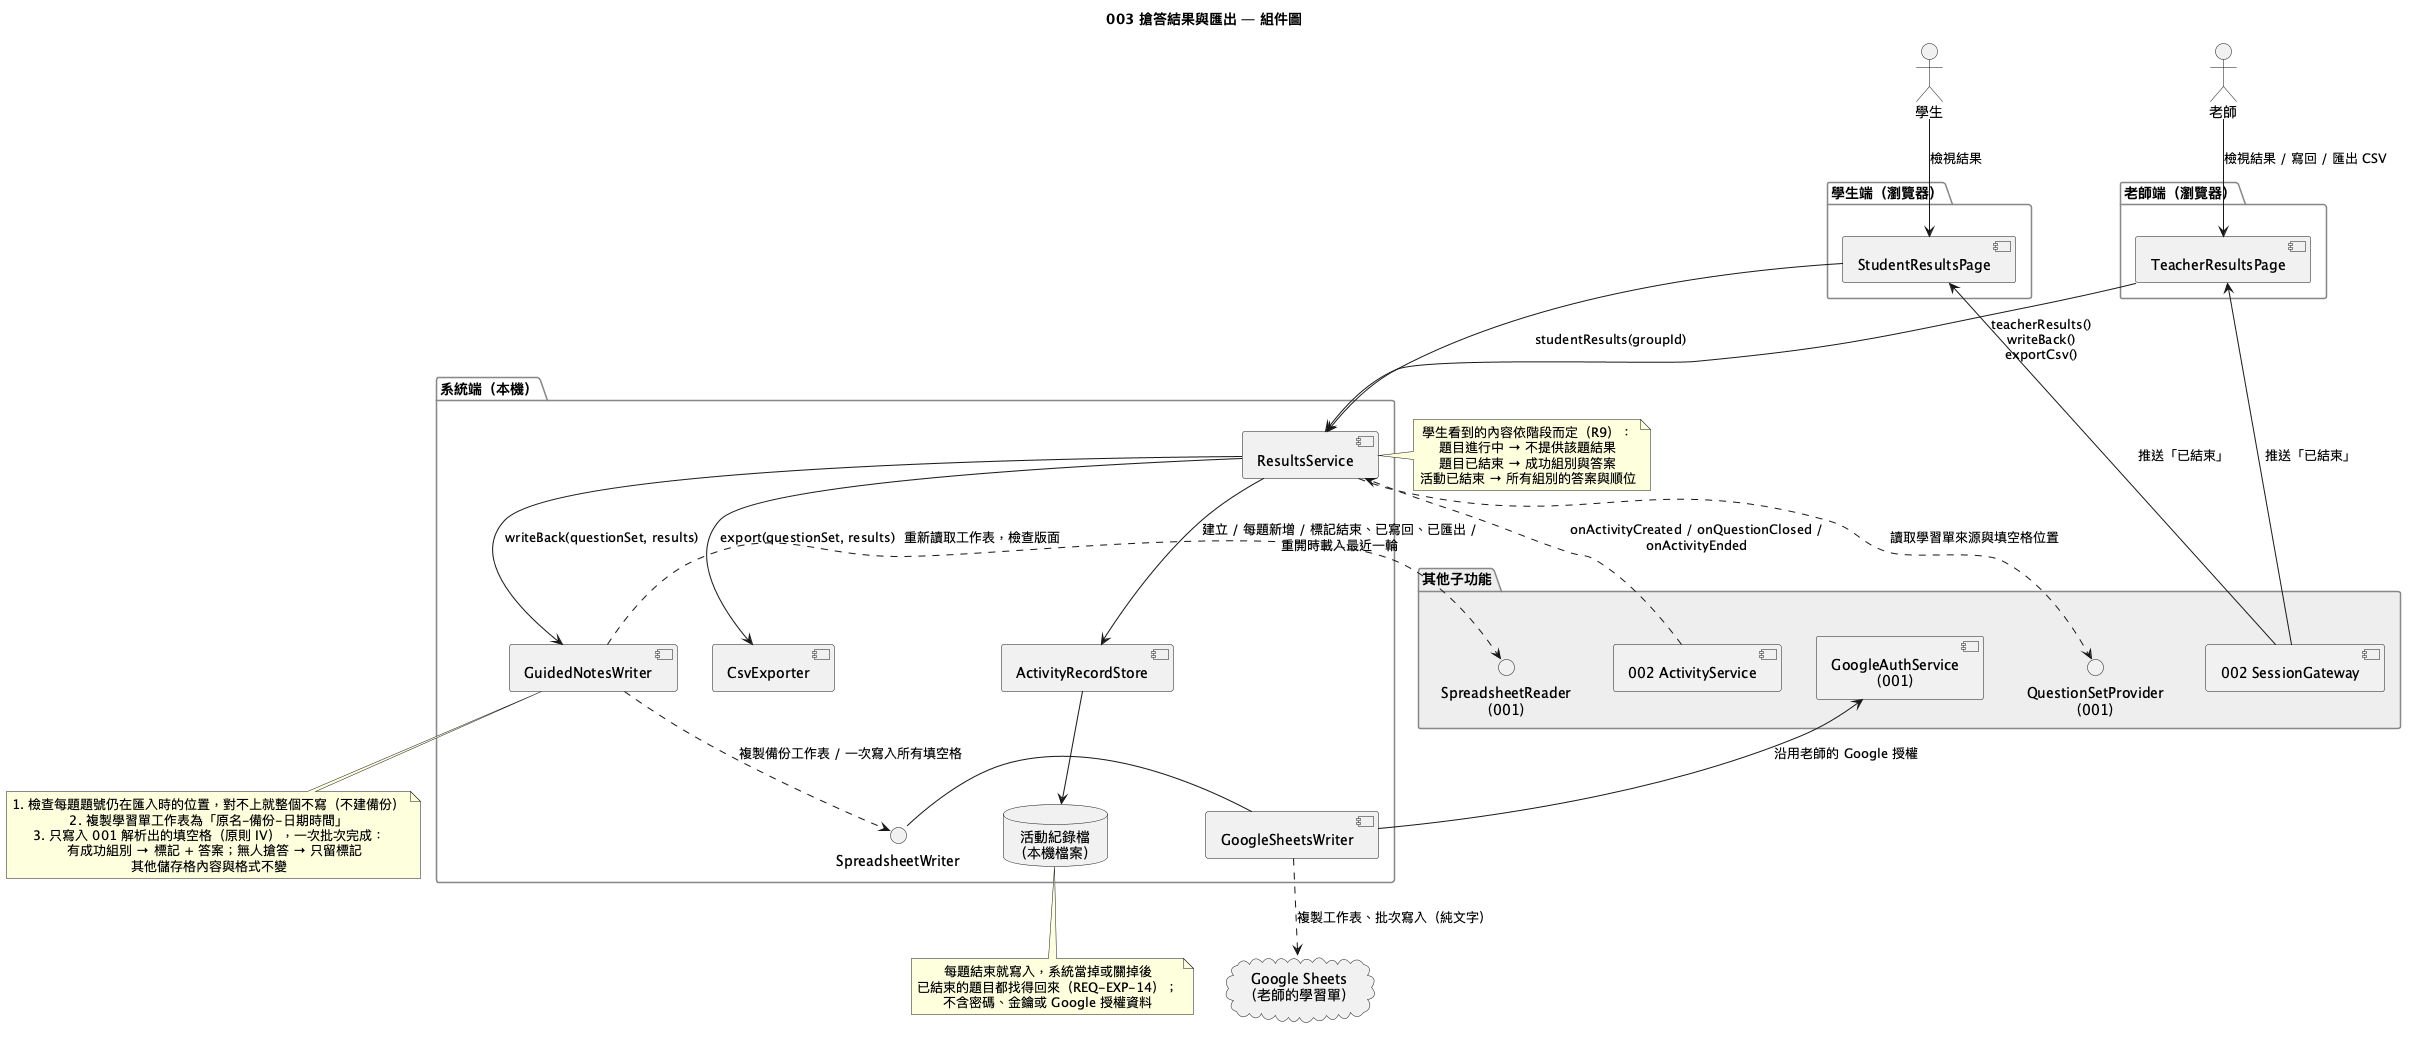

The diagram above was rendered by PlantUML. Its source (embedded in the PNG):
@startuml
title 003 搶答結果與匯出 — 組件圖
skinparam shadowing false
skinparam componentStyle uml2
skinparam defaultTextAlignment center
skinparam package {
  BackgroundColor #FAFAFA
  BorderColor #888888
}

actor "老師" as Teacher
actor "學生" as Student
cloud "Google Sheets\n（老師的學習單）" as GoogleSheets

package "老師端（瀏覽器）" {
  [TeacherResultsPage] as TeacherPage
}

package "學生端（瀏覽器）" {
  [StudentResultsPage] as StudentPage
}

package "系統端（本機）" {
  [ResultsService] as Service
  [GuidedNotesWriter] as GnWriter
  [CsvExporter] as CsvExporter
  [ActivityRecordStore] as RecordStore
  database "活動紀錄檔\n（本機檔案）" as RecordFile
  () "SpreadsheetWriter" as IWriter
  [GoogleSheetsWriter] as SheetsWriter
}

package "其他子功能" #EEEEEE {
  () "QuestionSetProvider\n（001）" as IQuestions
  () "SpreadsheetReader\n（001）" as IReader
  [GoogleAuthService\n（001）] as Auth001
  [002 ActivityService] as Activity002
  [002 SessionGateway] as Gateway002
}

Teacher --> TeacherPage : 檢視結果 / 寫回 / 匯出 CSV
Student --> StudentPage : 檢視結果

Activity002 ..> Service : onActivityCreated / onQuestionClosed /\nonActivityEnded
Gateway002 --> TeacherPage : 推送「已結束」
Gateway002 --> StudentPage : 推送「已結束」
TeacherPage --> Service : teacherResults()\nwriteBack()\nexportCsv()
StudentPage --> Service : studentResults(groupId)

Service --> RecordStore : 建立 / 每題新增 / 標記結束、已寫回、已匯出 /\n重開時載入最近一輪
RecordStore --> RecordFile
Service ..> IQuestions : 讀取學習單來源與填空格位置
Service --> GnWriter : writeBack(questionSet, results)
Service --> CsvExporter : export(questionSet, results)
GnWriter ..> IReader : 重新讀取工作表，檢查版面
GnWriter ..> IWriter : 複製備份工作表 / 一次寫入所有填空格
SheetsWriter - IWriter
SheetsWriter --> Auth001 : 沿用老師的 Google 授權
SheetsWriter ..> GoogleSheets : 複製工作表、批次寫入（純文字）

note bottom of GnWriter
  1. 檢查每題題號仍在匯入時的位置，對不上就整個不寫（不建備份）
  2. 複製學習單工作表為「原名-備份-日期時間」
  3. 只寫入 001 解析出的填空格（原則 IV），一次批次完成：
     有成功組別 → 標記 + 答案；無人搶答 → 只留標記
  其他儲存格內容與格式不變
end note

note right of Service
  學生看到的內容依階段而定（R9）：
  題目進行中 → 不提供該題結果
  題目已結束 → 成功組別與答案
  活動已結束 → 所有組別的答案與順位
end note

note bottom of RecordFile
  每題結束就寫入，系統當掉或關掉後
  已結束的題目都找得回來（REQ-EXP-14）；
  不含密碼、金鑰或 Google 授權資料
end note
@enduml